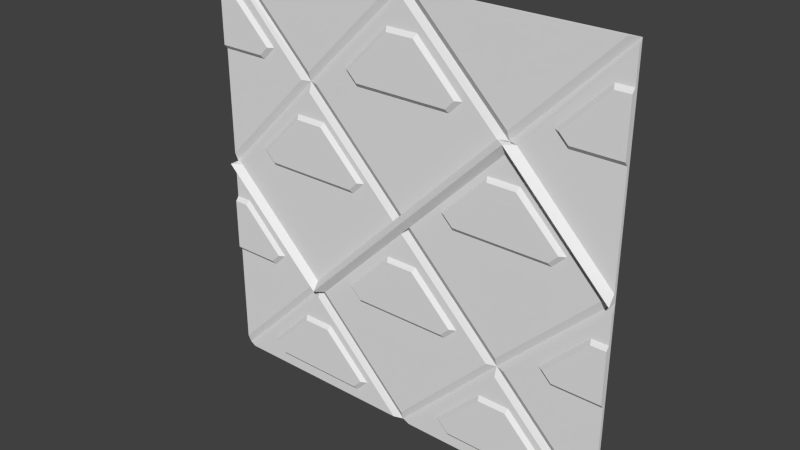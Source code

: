 # Source: sec1_2b.blend  (saved by Blender 2.76.0; exported with 4.5.12 LTS)
import bpy
from mathutils import Matrix  # noqa: F401  (used for matrix-valued properties, if any)

bpy.ops.wm.read_factory_settings(use_empty=True)
scene = bpy.context.scene
scene.name = 'Scene'

# ---- collections
col_collection_1 = bpy.data.collections.new('Collection 1'); scene.collection.children.link(col_collection_1)

# ---- materials (node trees are filled in below, after node groups)
mat_sec1_2 = bpy.data.materials.new('sec1_2')
mat_sec1_2.alpha_threshold = 0.0
mat_sec1_2.use_transparent_shadow = False
mat_sec1_2.roughness = 0.5

# ---- material node trees

# ---- world
world_world = bpy.data.worlds.new('World'); scene.world = world_world
world_world.color = (0.05088, 0.05088, 0.05088)
world_world.use_sun_shadow = False
world_world.sun_shadow_jitter_overblur = 0.0
world_world.cycles.sampling_method = 'MANUAL'
world_world.cycles.sample_map_resolution = 256

# ---- meshes
me_sec1_2b_meshdata_002 = bpy.data.meshes.new('sec1_2b_meshdata.002')
me_sec1_2b_meshdata_002.from_pydata([(-1.223, 1.26, -1.863e-09), (1.223, 1.26, -1.863e-09), (0.0, 1.26, -0.05657), (-0.5787, 1.26, -0.6353), (0.6453, 1.26, 0.5887), (0.05657, 1.26, -2.384e-09), (-0.6348, 1.26, -0.5782), (0.5883, 1.26, 0.6448), (-0.05657, 1.26, -2.384e-09), (1.28, 1.22, -1.863e-09), (0.0, 1.26, 0.05657), (-1.28, 1.22, -1.863e-09), (0.7018, 1.26, 0.6453), (0.0, 1.22, 0.0), (1.28, 1.26, 0.05657), (0.645, 1.22, 0.645), (-0.6914, 1.26, -0.6348), (-1.28, 1.26, -0.05657), (-0.635, 1.22, -0.635), (0.02828, 1.26, -0.02828), (-0.02828, 1.26, 0.02828), (1.223, 1.26, -1.863e-09), (1.28, 1.28, -1.863e-09), (1.28, 1.26, 0.05657), (-1.28, 1.28, -1.863e-09), (-0.9793, 1.26, 0.702), (-0.8991, 1.26, 0.7823), (-1.182, 1.26, 1.065), (-0.9896, 1.24, 0.727), (-0.9344, 1.24, 0.7823), (-1.192, 1.24, 1.04), (-1.28, 1.24, 1.04), (-1.28, 1.26, 1.065), (-1.28, 1.24, 0.727), (-1.28, 1.26, 0.702), (-0.9793, 1.26, -0.5897), (-0.8991, 1.26, -0.5094), (-1.182, 1.26, -0.2269), (-0.9896, 1.24, -0.5647), (-0.9344, 1.24, -0.5094), (-1.192, 1.24, -0.2519), (-1.28, 1.24, -0.2519), (-1.28, 1.26, -0.2269), (-1.28, 1.26, -0.5897), (-1.28, 1.24, -0.5647), (-1.28, 1.28, -1.28), (1.28, 1.28, -1.28), (-1.28, 1.28, 1.28), (1.28, 1.28, 1.28), (-1.223, 1.26, -1.863e-09), (1.223, 1.26, -1.863e-09), (0.0, 1.26, -1.223), (0.0, 1.26, 1.224), (0.0, 1.26, -0.05657), (-0.5787, 1.26, -0.6353), (-0.6453, 1.26, 0.5887), (0.6453, 1.26, 0.5887), (0.5787, 1.26, -0.6353), (0.6348, 1.26, -0.5782), (0.05657, 1.26, -2.384e-09), (-0.6348, 1.26, -0.5782), (0.0, 1.28, -1.28), (0.5883, 1.26, 0.6448), (-0.05657, 1.26, -2.384e-09), (0.6914, 1.26, -0.6348), (1.28, 1.28, -1.863e-09), (0.0, 1.26, 0.05657), (-0.6353, 1.26, -0.6918), (-0.5883, 1.26, 0.6448), (-1.28, 1.28, -1.863e-09), (0.7018, 1.26, 0.6453), (0.0, 1.28, 0.0), (-0.6448, 1.26, 0.7014), (0.0, 1.28, 1.28), (-1.223, 1.26, 1.28), (-0.05657, 1.26, 1.28), (-0.7018, 1.26, 0.6453), (-1.28, 1.26, 1.24), (-1.28, 1.26, 0.05657), (-0.645, 1.28, 0.645), (1.28, 1.26, 0.05657), (0.6448, 1.26, 0.7014), (1.28, 1.26, 1.24), (1.223, 1.26, 1.28), (0.05657, 1.26, 1.28), (0.645, 1.28, 0.645), (1.28, 1.26, -0.05657), (1.28, 1.26, -1.223), (0.6353, 1.26, -0.6918), (0.05657, 1.26, -1.28), (1.223, 1.26, -1.28), (0.635, 1.28, -0.635), (-1.223, 1.26, -1.28), (-0.05657, 1.26, -1.28), (-0.6914, 1.26, -0.6348), (-1.28, 1.26, -0.05657), (-1.28, 1.26, -1.223), (-0.635, 1.28, -0.635), (0.02828, 1.28, -0.02828), (-0.02828, 1.28, 0.02828), (1.28, 1.28, -0.6348), (1.28, 1.26, -0.6348), (1.28, 1.26, 0.6453), (1.28, 1.28, 0.6453), (-1.28, 1.26, 0.6453), (-1.28, 1.28, 0.6453), (-1.28, 1.28, -0.6348), (-1.28, 1.26, -0.6348), (0.9361, 1.26, 0.0771), (1.016, 1.26, 0.1574), (0.7338, 1.26, 0.4398), (0.5413, 1.26, 0.4398), (0.3399, 1.26, 0.0771), (0.2608, 1.26, 0.1562), (0.9257, 1.24, 0.1021), (0.9809, 1.24, 0.1574), (0.7235, 1.24, 0.4148), (0.5517, 1.24, 0.4148), (0.3503, 1.24, 0.1021), (0.296, 1.24, 0.1563), (0.9361, 1.26, -1.215), (1.016, 1.26, -1.134), (0.7338, 1.26, -0.8518), (0.5413, 1.26, -0.8518), (0.3399, 1.26, -1.215), (0.2608, 1.26, -1.135), (0.9257, 1.24, -1.19), (0.9809, 1.24, -1.134), (0.7235, 1.24, -0.8768), (0.5517, 1.24, -0.8768), (0.3503, 1.24, -1.19), (0.296, 1.24, -1.135), (-0.3401, 1.26, 0.0771), (-0.2599, 1.26, 0.1574), (-0.5424, 1.26, 0.4398), (-0.7349, 1.26, 0.4398), (-0.9363, 1.26, 0.0771), (-1.015, 1.26, 0.1562), (-0.3504, 1.24, 0.1021), (-0.2953, 1.24, 0.1574), (-0.5527, 1.24, 0.4148), (-0.7244, 1.24, 0.4148), (-0.9259, 1.24, 0.1021), (-0.9801, 1.24, 0.1563), (-0.3401, 1.26, -1.215), (-0.2599, 1.26, -1.134), (-0.5424, 1.26, -0.8518), (-0.7349, 1.26, -0.8518), (-0.9363, 1.26, -1.215), (-1.015, 1.26, -1.135), (-0.3504, 1.24, -1.19), (-0.2953, 1.24, -1.134), (-0.5527, 1.24, -0.8768), (-0.7244, 1.24, -0.8768), (-0.9259, 1.24, -1.19), (-0.9801, 1.24, -1.135), (0.2998, 1.26, 0.702), (0.38, 1.26, 0.7823), (0.09754, 1.26, 1.065), (-0.09496, 1.26, 1.065), (-0.2964, 1.26, 0.702), (-0.3755, 1.26, 0.7811), (0.2895, 1.24, 0.727), (0.3446, 1.24, 0.7823), (0.08719, 1.24, 1.04), (-0.08452, 1.24, 1.04), (-0.286, 1.24, 0.727), (-0.3402, 1.24, 0.7812), (0.2998, 1.26, -0.5897), (0.38, 1.26, -0.5094), (0.09754, 1.26, -0.2269), (-0.09496, 1.26, -0.2269), (-0.2964, 1.26, -0.5897), (-0.3755, 1.26, -0.5106), (0.2895, 1.24, -0.5647), (0.3446, 1.24, -0.5094), (0.08719, 1.24, -0.2519), (-0.08452, 1.24, -0.2519), (-0.286, 1.24, -0.5647), (-0.3402, 1.24, -0.5105), (1.181, 1.26, 1.065), (0.9795, 1.26, 0.702), (0.9003, 1.26, 0.7811), (1.191, 1.24, 1.04), (0.9898, 1.24, 0.727), (0.9356, 1.24, 0.7812), (1.181, 1.26, -0.2269), (0.9795, 1.26, -0.5897), (0.9003, 1.26, -0.5106), (1.191, 1.24, -0.2519), (0.9898, 1.24, -0.5647), (0.9356, 1.24, -0.5105), (1.28, 1.24, -0.2519), (1.28, 1.26, -0.2269), (1.28, 1.24, 1.04), (1.28, 1.26, 1.065), (1.28, 1.26, -0.5897), (1.28, 1.24, 0.727), (1.28, 1.26, 0.702), (1.28, 1.24, -0.5647)], [], [(2, 19, 13), (3, 2, 13, 18), (5, 4, 15, 13), (4, 1, 9, 15), (8, 6, 18, 13), (6, 0, 11, 18), (7, 10, 13, 15), (10, 20, 13), (14, 12, 15, 9), (17, 16, 18, 11), (19, 5, 13), (20, 8, 13), (22, 9, 21), (9, 22, 23), (11, 24, 17), (11, 0, 24), (7, 15, 12), (3, 18, 16), (29, 28, 25, 26), (30, 29, 26, 27), (31, 30, 27, 32), (28, 33, 34, 25), (31, 33, 28, 29, 30), (39, 38, 35, 36), (40, 39, 36, 37), (41, 40, 37, 42), (38, 44, 43, 35), (41, 44, 38, 39, 40), (76, 104, 78), (60, 63, 49), (89, 90, 88), (81, 83, 84), (92, 93, 67), (82, 70, 102), (96, 94, 107), (59, 58, 50), (72, 75, 74), (66, 62, 68), (86, 64, 101), (53, 54, 57), (53, 98, 71), (54, 53, 71, 97), (51, 54, 97, 61), (57, 51, 61, 91), (59, 56, 85, 71), (58, 59, 98, 91), (56, 50, 65, 85), (50, 58, 91, 65), (63, 60, 97, 71), (60, 49, 69, 97), (55, 63, 99, 79), (49, 55, 79, 69), (62, 66, 71, 85), (66, 99, 71), (68, 52, 73, 79), (52, 62, 85, 73), (74, 75, 73, 47), (72, 74, 47, 79), (75, 72, 79, 73), (78, 104, 105, 69), (77, 76, 79, 47), (76, 78, 69, 79), (82, 102, 103, 48), (70, 82, 48, 85), (80, 70, 85, 65), (84, 83, 48, 73), (83, 81, 85, 48), (81, 84, 73, 85), (86, 101, 100, 65), (87, 64, 91, 46), (64, 86, 65, 91), (90, 89, 61, 46), (88, 90, 46, 91), (89, 88, 91, 61), (93, 92, 45, 61), (92, 67, 97, 45), (67, 93, 61, 97), (96, 107, 106, 45), (94, 96, 45, 97), (95, 94, 97, 69), (98, 53, 57, 91), (98, 59, 71), (99, 66, 68, 79), (99, 63, 71), (49, 63, 55), (50, 56, 59), (68, 62, 52), (57, 54, 51), (101, 64, 87), (100, 101, 87, 46), (103, 102, 80, 65), (102, 70, 80), (104, 76, 77), (105, 104, 77, 47), (106, 107, 95, 69), (107, 94, 95), (118, 114, 115, 116, 117, 119), (115, 114, 108, 109), (116, 115, 109, 110), (117, 116, 110, 111), (118, 119, 113, 112), (119, 117, 111, 113), (114, 118, 112, 108), (130, 126, 127, 128, 129, 131), (127, 126, 120, 121), (128, 127, 121, 122), (129, 128, 122, 123), (130, 131, 125, 124), (131, 129, 123, 125), (126, 130, 124, 120), (142, 138, 139, 140, 141, 143), (139, 138, 132, 133), (140, 139, 133, 134), (141, 140, 134, 135), (142, 143, 137, 136), (143, 141, 135, 137), (138, 142, 136, 132), (154, 150, 151, 152, 153, 155), (151, 150, 144, 145), (152, 151, 145, 146), (153, 152, 146, 147), (154, 155, 149, 148), (155, 153, 147, 149), (150, 154, 148, 144), (166, 162, 163, 164, 165, 167), (163, 162, 156, 157), (164, 163, 157, 158), (165, 164, 158, 159), (166, 167, 161, 160), (167, 165, 159, 161), (162, 166, 160, 156), (178, 174, 175, 176, 177, 179), (175, 174, 168, 169), (176, 175, 169, 170), (177, 176, 170, 171), (178, 179, 173, 172), (179, 177, 171, 173), (174, 178, 172, 168), (184, 197, 194, 183, 185), (184, 185, 182, 181), (185, 183, 180, 182), (190, 199, 192, 189, 191), (190, 191, 188, 187), (191, 189, 186, 188), (189, 192, 193, 186), (183, 194, 195, 180), (198, 197, 184, 181), (196, 199, 190, 187), (193, 192, 199, 196), (195, 194, 197, 198), (42, 43, 44, 41), (32, 34, 33, 31)])
_uv = me_sec1_2b_meshdata_002.uv_layers.new(name='UVMap')
_uv.uv.foreach_set('vector', [0.5145, 0.5097, 0.5222, 0.5174, 0.5206, 0.519, 0.3577, 0.3528, 0.5145, 0.5097, 0.5206, 0.519, 0.3484, 0.3469, 0.5299, 0.525, 0.6895, 0.6846, 0.6954, 0.6939, 0.5206, 0.519, 0.7893, 0.7049, 0.9595, 0.5345, 0.9702, 0.5288, 0.7835, 0.7157, 0.5084, 0.5233, 0.3517, 0.3666, 0.3467, 0.3561, 0.5189, 0.5282, 0.2071, 0.3062, 0.04906, 0.4645, 0.03904, 0.47, 0.2124, 0.2963, 0.6832, 0.6981, 0.5238, 0.5387, 0.5189, 0.5282, 0.6937, 0.7031, 0.5238, 0.5387, 0.5161, 0.531, 0.5189, 0.5282, 0.9722, 0.5402, 0.802, 0.7106, 0.7913, 0.7163, 0.978, 0.5294, 0.04323, 0.4512, 0.2013, 0.2929, 0.2114, 0.2876, 0.03813, 0.4613, 0.5222, 0.5174, 0.5299, 0.525, 0.5206, 0.519, 0.5161, 0.531, 0.5084, 0.5233, 0.5189, 0.5282, 0.7417, 0.7375, 0.7311, 0.7273, 0.7417, 0.7375, 0.7279, 0.7372, 0.7305, 0.7396, 0.7329, 0.7398, 0.003175, 0.5072, 0.002705, 0.5015, 0.003238, 0.507, 0.04908, 0.4686, 0.04915, 0.4686, 0.04885, 0.4658, 0.7433, 0.7617, 0.7491, 0.7627, 0.7497, 0.7624, 0.2692, 0.2651, 0.2611, 0.2615, 0.2606, 0.2618, 0.8142, 0.5298, 0.8012, 0.5298, 0.7995, 0.5257, 0.8183, 0.5257, 0.7218, 0.6589, 0.7808, 0.6589, 0.7849, 0.6629, 0.7201, 0.6629, 0.7505, 0.6499, 0.769, 0.6499, 0.7713, 0.6553, 0.7505, 0.6553, 0.7847, 0.5378, 0.7397, 0.5378, 0.7397, 0.5339, 0.7863, 0.5339, 0.7486, 0.6376, 0.7486, 0.5492, 0.83, 0.5492, 0.8456, 0.5648, 0.7729, 0.6376, 0.8142, 0.5298, 0.8012, 0.5298, 0.7995, 0.5257, 0.8183, 0.5257, 0.7218, 0.6589, 0.7808, 0.6589, 0.7849, 0.6629, 0.7201, 0.6629, 0.7505, 0.6499, 0.769, 0.6499, 0.7713, 0.6553, 0.7505, 0.6553, 0.7847, 0.5378, 0.7397, 0.5378, 0.7397, 0.5339, 0.7863, 0.5339, 0.7486, 0.6376, 0.7486, 0.5492, 0.83, 0.5492, 0.8456, 0.5648, 0.7729, 0.6376, 0.2165, 0.7521, 0.004686, 0.7521, 0.004686, 0.5365, 0.5075, 0.08646, 0.6714, 0.2503, 0.3408, 0.2503, 0.5154, 0.1803, 0.6155, 0.1803, 0.5651, 0.2308, 0.5096, 0.6444, 0.6463, 0.7811, 0.3705, 0.7811, 0.3984, 0.1803, 0.4985, 0.1803, 0.4488, 0.2308, 0.5655, 0.3489, 0.5159, 0.2979, 0.5655, 0.2979, 0.004771, 0.03649, 0.2204, 0.2519, 0.004771, 0.2519, 0.3312, 0.2543, 0.4998, 0.08573, 0.6715, 0.2543, 0.4997, 0.6591, 0.64, 0.797, 0.3618, 0.797, 0.5, 0.5363, 0.7155, 0.7518, 0.2845, 0.7518, 0.5655, 0.3483, 0.515, 0.2987, 0.5655, 0.2987, 0.5658, 0.3493, 0.5162, 0.2996, 0.6155, 0.2996, 0.5022, 0.4848, 0.5022, 0.4849, 0.5022, 0.4849, 0.501, 0.4837, 0.5022, 0.4848, 0.5022, 0.4849, 0.5009, 0.4837, 0.5033, 0.508, 0.4999, 0.5115, 0.4996, 0.5115, 0.5033, 0.5077, 0.5067, 0.5115, 0.5033, 0.508, 0.5033, 0.5077, 0.507, 0.5115, 0.5023, 0.4849, 0.5034, 0.4861, 0.5034, 0.4862, 0.5022, 0.4849, 0.507, 0.5118, 0.5036, 0.5153, 0.5035, 0.5151, 0.507, 0.5115, 0.5034, 0.4861, 0.5045, 0.4849, 0.5046, 0.4849, 0.5034, 0.4862, 0.5105, 0.5153, 0.507, 0.5118, 0.507, 0.5115, 0.5108, 0.5153, 0.503, 0.5153, 0.4996, 0.5118, 0.4996, 0.5115, 0.5033, 0.5153, 0.4996, 0.5118, 0.4961, 0.5153, 0.4958, 0.5153, 0.4996, 0.5115, 0.5009, 0.4861, 0.502, 0.4849, 0.5021, 0.485, 0.5009, 0.4862, 0.4998, 0.4849, 0.5009, 0.4861, 0.5009, 0.4862, 0.4997, 0.4849, 0.5068, 0.5191, 0.5033, 0.5156, 0.5033, 0.5153, 0.5071, 0.5191, 0.5033, 0.5156, 0.5031, 0.5154, 0.5033, 0.5153, 0.501, 0.4862, 0.5022, 0.4873, 0.5022, 0.4874, 0.5009, 0.4862, 0.5022, 0.4873, 0.5033, 0.4862, 0.5034, 0.4862, 0.5022, 0.4874, 0.0221, 0.9992, 0.4779, 0.9992, 0.5, 0.9992, 0.0, 0.9992, 0.4995, 0.5194, 0.4961, 0.5228, 0.4958, 0.5228, 0.4995, 0.5191, 0.503, 0.5228, 0.4995, 0.5194, 0.4995, 0.5191, 0.5033, 0.5228, 0.0031, 0.5221, 0.0031, 0.7521, 0.0031, 0.7521, 0.0031, 0.5, 0.4997, 0.4873, 0.5008, 0.4862, 0.5009, 0.4862, 0.4997, 0.4874, 0.4992, 0.5191, 0.4958, 0.5156, 0.4958, 0.5153, 0.4995, 0.5191, 0.9969, 0.9844, 0.9969, 0.7521, 0.9969, 0.7521, 0.9969, 1.0, 0.5035, 0.4862, 0.5046, 0.4873, 0.5046, 0.4874, 0.5034, 0.4862, 0.5108, 0.5156, 0.5074, 0.5191, 0.5071, 0.5191, 0.5108, 0.5153, 0.5221, 0.9992, 0.9779, 0.9992, 1.0, 0.9992, 0.5, 0.9992, 0.5105, 0.5228, 0.5071, 0.5194, 0.5071, 0.5191, 0.5108, 0.5228, 0.5071, 0.5194, 0.5036, 0.5228, 0.5033, 0.5228, 0.5071, 0.5191, 0.9969, 0.4779, 0.9969, 0.252, 0.9969, 0.252, 0.9969, 0.5, 0.5108, 0.508, 0.5074, 0.5115, 0.507, 0.5115, 0.5108, 0.5077, 0.5035, 0.4837, 0.5046, 0.4848, 0.5046, 0.4849, 0.5034, 0.4837, 0.9779, 0.00123, 0.5221, 0.00123, 0.5, 0.00123, 1.0, 0.00123, 0.5034, 0.4836, 0.5045, 0.4825, 0.5046, 0.4825, 0.5034, 0.4837, 0.5023, 0.4825, 0.5034, 0.4836, 0.5034, 0.4837, 0.5022, 0.4825, 0.4779, 0.00123, 0.0221, 0.00123, 0.0, 0.00123, 0.5, 0.00123, 0.4998, 0.4825, 0.5009, 0.4836, 0.5009, 0.4837, 0.4997, 0.4825, 0.5009, 0.4836, 0.502, 0.4825, 0.5022, 0.4825, 0.5009, 0.4837, 0.0031, 0.02227, 0.0031, 0.252, 0.0031, 0.252, 0.0031, 0.0, 0.4992, 0.5115, 0.4958, 0.508, 0.4958, 0.5077, 0.4996, 0.5115, 0.4997, 0.4848, 0.5008, 0.4837, 0.5009, 0.4837, 0.4997, 0.4849, 0.5022, 0.4849, 0.5022, 0.4848, 0.5033, 0.4837, 0.5034, 0.4837, 0.5035, 0.5151, 0.5036, 0.5153, 0.5033, 0.5153, 0.5031, 0.5154, 0.5033, 0.5156, 0.4998, 0.5191, 0.4995, 0.5191, 0.5021, 0.485, 0.502, 0.4849, 0.5022, 0.4849, 0.3984, 0.2963, 0.4985, 0.2963, 0.448, 0.3468, 0.6155, 0.2963, 0.5659, 0.3468, 0.5154, 0.2963, 0.3978, 0.2982, 0.4988, 0.2982, 0.4483, 0.3479, 0.712, 0.2518, 0.288, 0.2518, 0.5, 0.03651, 0.9952, 0.2519, 0.7796, 0.2519, 0.9952, 0.03649, 0.9969, 0.252, 0.9969, 0.252, 0.9969, 0.02227, 0.9969, 0.0, 0.9969, 0.7521, 0.9969, 0.7521, 0.9969, 0.5221, 0.9969, 0.5, 0.9953, 0.7521, 0.7835, 0.7521, 0.9953, 0.5365, 0.4485, 0.298, 0.4981, 0.298, 0.4485, 0.349, 0.0031, 0.7521, 0.0031, 0.7521, 0.0031, 0.9844, 0.0031, 1.0, 0.0031, 0.252, 0.0031, 0.252, 0.0031, 0.4779, 0.0031, 0.5, 0.5655, 0.2987, 0.616, 0.2987, 0.5655, 0.3483, 0.6674, 0.5492, 0.83, 0.5492, 0.8456, 0.5648, 0.7729, 0.6376, 0.7243, 0.6376, 0.6521, 0.5645, 0.8142, 0.5298, 0.8012, 0.5298, 0.7995, 0.5257, 0.8183, 0.5257, 0.7218, 0.6589, 0.7808, 0.6589, 0.7849, 0.6629, 0.7201, 0.6629, 0.732, 0.6499, 0.769, 0.6499, 0.7713, 0.6553, 0.7297, 0.6553, 0.675, 0.5297, 0.6614, 0.5297, 0.657, 0.5253, 0.6768, 0.5253, 0.7225, 0.6589, 0.7814, 0.6592, 0.7831, 0.6633, 0.7184, 0.6629, 0.7847, 0.5378, 0.6948, 0.5378, 0.6931, 0.5339, 0.7863, 0.5339, 0.6674, 0.5492, 0.83, 0.5492, 0.8456, 0.5648, 0.7729, 0.6376, 0.7243, 0.6376, 0.6521, 0.5645, 0.8142, 0.5298, 0.8012, 0.5298, 0.7995, 0.5257, 0.8183, 0.5257, 0.7218, 0.6589, 0.7808, 0.6589, 0.7849, 0.6629, 0.7201, 0.6629, 0.732, 0.6499, 0.769, 0.6499, 0.7713, 0.6553, 0.7297, 0.6553, 0.675, 0.5297, 0.6614, 0.5297, 0.657, 0.5253, 0.6768, 0.5253, 0.7225, 0.6589, 0.7814, 0.6592, 0.7831, 0.6633, 0.7184, 0.6629, 0.7847, 0.5378, 0.6948, 0.5378, 0.6931, 0.5339, 0.7863, 0.5339, 0.6674, 0.5492, 0.83, 0.5492, 0.8456, 0.5648, 0.7729, 0.6376, 0.7243, 0.6376, 0.6521, 0.5645, 0.8142, 0.5298, 0.8012, 0.5298, 0.7995, 0.5257, 0.8183, 0.5257, 0.7218, 0.6589, 0.7808, 0.6589, 0.7849, 0.6629, 0.7201, 0.6629, 0.732, 0.6499, 0.769, 0.6499, 0.7713, 0.6553, 0.7297, 0.6553, 0.675, 0.5297, 0.6614, 0.5297, 0.657, 0.5253, 0.6768, 0.5253, 0.7225, 0.6589, 0.7814, 0.6592, 0.7831, 0.6633, 0.7184, 0.6629, 0.7847, 0.5378, 0.6948, 0.5378, 0.6931, 0.5339, 0.7863, 0.5339, 0.6674, 0.5492, 0.83, 0.5492, 0.8456, 0.5648, 0.7729, 0.6376, 0.7243, 0.6376, 0.6521, 0.5645, 0.8142, 0.5298, 0.8012, 0.5298, 0.7995, 0.5257, 0.8183, 0.5257, 0.7218, 0.6589, 0.7808, 0.6589, 0.7849, 0.6629, 0.7201, 0.6629, 0.732, 0.6499, 0.769, 0.6499, 0.7713, 0.6553, 0.7297, 0.6553, 0.675, 0.5297, 0.6614, 0.5297, 0.657, 0.5253, 0.6768, 0.5253, 0.7225, 0.6589, 0.7814, 0.6592, 0.7831, 0.6633, 0.7184, 0.6629, 0.7847, 0.5378, 0.6948, 0.5378, 0.6931, 0.5339, 0.7863, 0.5339, 0.6674, 0.5492, 0.83, 0.5492, 0.8456, 0.5648, 0.7729, 0.6376, 0.7243, 0.6376, 0.6521, 0.5645, 0.8142, 0.5298, 0.8012, 0.5298, 0.7995, 0.5257, 0.8183, 0.5257, 0.7218, 0.6589, 0.7808, 0.6589, 0.7849, 0.6629, 0.7201, 0.6629, 0.732, 0.6499, 0.769, 0.6499, 0.7713, 0.6553, 0.7297, 0.6553, 0.675, 0.5297, 0.6614, 0.5297, 0.657, 0.5253, 0.6768, 0.5253, 0.7225, 0.6589, 0.7814, 0.6592, 0.7831, 0.6633, 0.7184, 0.6629, 0.7847, 0.5378, 0.6948, 0.5378, 0.6931, 0.5339, 0.7863, 0.5339, 0.6674, 0.5492, 0.83, 0.5492, 0.8456, 0.5648, 0.7729, 0.6376, 0.7243, 0.6376, 0.6521, 0.5645, 0.8142, 0.5298, 0.8012, 0.5298, 0.7995, 0.5257, 0.8183, 0.5257, 0.7218, 0.6589, 0.7808, 0.6589, 0.7849, 0.6629, 0.7201, 0.6629, 0.732, 0.6499, 0.769, 0.6499, 0.7713, 0.6553, 0.7297, 0.6553, 0.675, 0.5297, 0.6614, 0.5297, 0.657, 0.5253, 0.6768, 0.5253, 0.7225, 0.6589, 0.7814, 0.6592, 0.7831, 0.6633, 0.7184, 0.6629, 0.7847, 0.5378, 0.6948, 0.5378, 0.6931, 0.5339, 0.7863, 0.5339, 0.6674, 0.5492, 0.7486, 0.5492, 0.7486, 0.6376, 0.7243, 0.6376, 0.6521, 0.5645, 0.675, 0.5297, 0.6614, 0.5297, 0.657, 0.5253, 0.6768, 0.5253, 0.7225, 0.6589, 0.7814, 0.6592, 0.7831, 0.6633, 0.7184, 0.6629, 0.6674, 0.5492, 0.7486, 0.5492, 0.7486, 0.6376, 0.7243, 0.6376, 0.6521, 0.5645, 0.675, 0.5297, 0.6614, 0.5297, 0.657, 0.5253, 0.6768, 0.5253, 0.7225, 0.6589, 0.7814, 0.6592, 0.7831, 0.6633, 0.7184, 0.6629, 0.732, 0.6499, 0.7505, 0.6499, 0.7505, 0.6553, 0.7297, 0.6553, 0.732, 0.6499, 0.7505, 0.6499, 0.7505, 0.6553, 0.7297, 0.6553, 0.7397, 0.5339, 0.7397, 0.5378, 0.6948, 0.5378, 0.6931, 0.5339, 0.7397, 0.5339, 0.7397, 0.5378, 0.6948, 0.5378, 0.6931, 0.5339, 0.7487, 0.636, 0.7474, 0.6236, 0.7411, 0.5538, 0.7411, 0.5511, 0.7487, 0.636, 0.7474, 0.6236, 0.7411, 0.5538, 0.7411, 0.5511, 0.7487, 0.636, 0.7411, 0.5511, 0.7411, 0.5538, 0.7474, 0.6236, 0.7493, 0.6424, 0.7406, 0.5453, 0.7406, 0.5485, 0.7478, 0.6283])
_ca = me_sec1_2b_meshdata_002.color_attributes.new('Col', 'BYTE_COLOR', 'CORNER')
_ca.data.foreach_set('color', [0.6795, 0.0, 0.0, 1.0, 0.6795, 0.0, 0.0, 1.0, 0.6795, 0.0, 0.0, 1.0, 0.6795, 0.0, 0.0, 1.0, 0.6795, 0.0, 0.0, 1.0, 0.6795, 0.0, 0.0, 1.0, 0.6795, 0.0, 0.0, 1.0, 0.6795, 0.0, 0.0, 1.0, 0.6795, 0.0, 0.0, 1.0, 0.6795, 0.0, 0.0, 1.0, 0.6795, 0.0, 0.0, 1.0, 0.6795, 0.0, 0.0, 1.0, 0.6795, 0.0, 0.0, 1.0, 0.6795, 0.0, 0.0, 1.0, 0.6795, 0.0, 0.0, 1.0, 0.6795, 0.0, 0.0, 1.0, 0.6795, 0.0, 0.0, 1.0, 0.6795, 0.0, 0.0, 1.0, 0.6795, 0.0, 0.0, 1.0, 0.6795, 0.0, 0.0, 1.0, 0.6795, 0.0, 0.0, 1.0, 0.6795, 0.0, 0.0, 1.0, 0.6795, 0.0, 0.0, 1.0, 0.6795, 0.0, 0.0, 1.0, 0.6795, 0.0, 0.0, 1.0, 0.6795, 0.0, 0.0, 1.0, 0.6795, 0.0, 0.0, 1.0, 0.6795, 0.0, 0.0, 1.0, 0.6795, 0.0, 0.0, 1.0, 0.6795, 0.0, 0.0, 1.0, 0.6795, 0.0, 0.0, 1.0, 0.6795, 0.0, 0.0, 1.0, 0.6795, 0.0, 0.0, 1.0, 0.6795, 0.0, 0.0, 1.0, 0.6795, 0.0, 0.0, 1.0, 0.6795, 0.0, 0.0, 1.0, 0.6795, 0.0, 0.0, 1.0, 0.6795, 0.0, 0.0, 1.0, 0.6795, 0.0, 0.0, 1.0, 0.6795, 0.0, 0.0, 1.0, 0.6795, 0.0, 0.0, 1.0, 0.6795, 0.0, 0.0, 1.0, 0.6795, 0.0, 0.0, 1.0, 0.6795, 0.0, 0.0, 1.0, 0.6795, 0.0, 0.0, 1.0, 0.6795, 0.0, 0.0, 1.0, 0.6795, 0.0, 0.0, 1.0, 0.6795, 0.0, 0.0, 1.0, 0.6795, 0.0, 0.0, 1.0, 0.6795, 0.0, 0.0, 1.0, 0.6795, 0.0, 0.0, 1.0, 0.6795, 0.0, 0.0, 1.0, 0.6795, 0.0, 0.0, 1.0, 0.6795, 0.0, 0.0, 1.0, 0.6795, 0.0, 0.0, 1.0, 0.6795, 0.0, 0.0, 1.0, 0.6795, 0.0, 0.0, 1.0, 0.6795, 0.0, 0.0, 1.0, 0.6795, 0.0, 0.0, 1.0, 0.6795, 0.0, 0.0, 1.0, 0.6795, 0.0, 0.0, 1.0, 0.6795, 0.0, 0.0, 1.0, 0.6724, 0.0, 0.0, 1.0, 0.6724, 0.0, 0.0, 1.0, 0.6724, 0.0, 0.0, 1.0, 0.6724, 0.0, 0.0, 1.0, 0.6724, 0.0, 0.0, 1.0, 0.6724, 0.0, 0.0, 1.0, 0.6724, 0.0, 0.0, 1.0, 0.6724, 0.0, 0.0, 1.0, 0.6724, 0.0, 0.0, 1.0, 0.6724, 0.0, 0.0, 1.0, 0.6724, 0.0, 0.0, 1.0, 0.6724, 0.0, 0.0, 1.0, 0.6724, 0.0, 0.0, 1.0, 0.6724, 0.0, 0.0, 1.0, 0.6724, 0.0, 0.0, 1.0, 0.6724, 0.0, 0.0, 1.0, 0.6724, 0.0, 0.0, 1.0, 0.6724, 0.0, 0.0, 1.0, 0.6724, 0.0, 0.0, 1.0, 0.6724, 0.0, 0.0, 1.0, 0.6724, 0.0, 0.0, 1.0, 0.6724, 0.0, 0.0, 1.0, 0.6724, 0.0, 0.0, 1.0, 0.6724, 0.0, 0.0, 1.0, 0.6724, 0.0, 0.0, 1.0, 0.6724, 0.0, 0.0, 1.0, 0.6724, 0.0, 0.0, 1.0, 0.6724, 0.0, 0.0, 1.0, 0.6724, 0.0, 0.0, 1.0, 0.6724, 0.0, 0.0, 1.0, 0.6724, 0.0, 0.0, 1.0, 0.6724, 0.0, 0.0, 1.0, 0.6724, 0.0, 0.0, 1.0, 0.6724, 0.0, 0.0, 1.0, 0.6724, 0.0, 0.0, 1.0, 0.6724, 0.0, 0.0, 1.0, 0.6724, 0.0, 0.0, 1.0, 0.6724, 0.0, 0.0, 1.0, 0.6724, 0.0, 0.0, 1.0, 0.6724, 0.0, 0.0, 1.0, 0.6724, 0.0, 0.0, 1.0, 0.6724, 0.0, 0.0, 1.0, 0.6724, 0.0, 0.0, 1.0, 0.6724, 0.0, 0.0, 1.0, 0.6724, 0.0, 0.0, 1.0, 0.6724, 0.0, 0.0, 1.0, 0.6724, 0.0, 0.0, 1.0, 0.6724, 0.0, 0.0, 1.0, 0.6724, 0.0, 0.0, 1.0, 0.6724, 0.0, 0.0, 1.0, 0.6724, 0.0, 0.0, 1.0, 0.6724, 0.0, 0.0, 1.0, 0.6724, 0.0, 0.0, 1.0, 0.6724, 0.0, 0.0, 1.0, 0.6724, 0.0, 0.0, 1.0, 0.6724, 0.0, 0.0, 1.0, 0.6724, 0.0, 0.0, 1.0, 0.6724, 0.0, 0.0, 1.0, 0.6724, 0.0, 0.0, 1.0, 0.6724, 0.0, 0.0, 1.0, 0.6724, 0.0, 0.0, 1.0, 0.6724, 0.0, 0.0, 1.0, 0.6724, 0.0, 0.0, 1.0, 0.6724, 0.0, 0.0, 1.0, 0.6724, 0.0, 0.0, 1.0, 0.6724, 0.0, 0.0, 1.0, 0.6724, 0.0, 0.0, 1.0, 0.6724, 0.0, 0.0, 1.0, 0.6724, 0.0, 0.0, 1.0, 0.6724, 0.0, 0.0, 1.0, 0.6724, 0.0, 0.0, 1.0, 0.6724, 0.0, 0.0, 1.0, 0.6724, 0.0, 0.0, 1.0, 0.6724, 0.0, 0.0, 1.0, 0.6724, 0.0, 0.0, 1.0, 0.6724, 0.0, 0.0, 1.0, 0.6724, 0.0, 0.0, 1.0, 0.6724, 0.0, 0.0, 1.0, 0.6724, 0.0, 0.0, 1.0, 0.6724, 0.0, 0.0, 1.0, 0.6724, 0.0, 0.0, 1.0, 0.6724, 0.0, 0.0, 1.0, 0.6724, 0.0, 0.0, 1.0, 0.6724, 0.0, 0.0, 1.0, 0.6724, 0.0, 0.0, 1.0, 0.6724, 0.0, 0.0, 1.0, 0.6724, 0.0, 0.0, 1.0, 0.6724, 0.0, 0.0, 1.0, 0.6724, 0.0, 0.0, 1.0, 0.6724, 0.0, 0.0, 1.0, 0.6724, 0.0, 0.0, 1.0, 0.6724, 0.0, 0.0, 1.0, 0.6724, 0.0, 0.0, 1.0, 0.6724, 0.0, 0.0, 1.0, 0.6724, 0.0, 0.0, 1.0, 0.6724, 0.0, 0.0, 1.0, 0.6724, 0.0, 0.0, 1.0, 0.6724, 0.0, 0.0, 1.0, 0.6724, 0.0, 0.0, 1.0, 0.6724, 0.0, 0.0, 1.0, 0.6724, 0.0, 0.0, 1.0, 0.6724, 0.0, 0.0, 1.0, 0.6724, 0.0, 0.0, 1.0, 0.6724, 0.0, 0.0, 1.0, 0.6724, 0.0, 0.0, 1.0, 0.6724, 0.0, 0.0, 1.0, 0.6724, 0.0, 0.0, 1.0, 0.6724, 0.0, 0.0, 1.0, 0.6724, 0.0, 0.0, 1.0, 0.6724, 0.0, 0.0, 1.0, 0.6724, 0.0, 0.0, 1.0, 0.6724, 0.0, 0.0, 1.0, 0.6724, 0.0, 0.0, 1.0, 0.6724, 0.0, 0.0, 1.0, 0.6724, 0.0, 0.0, 1.0, 0.6724, 0.0, 0.0, 1.0, 0.6724, 0.0, 0.0, 1.0, 0.6724, 0.0, 0.0, 1.0, 0.6724, 0.0, 0.0, 1.0, 0.6724, 0.0, 0.0, 1.0, 0.6724, 0.0, 0.0, 1.0, 0.6724, 0.0, 0.0, 1.0, 0.6724, 0.0, 0.0, 1.0, 0.6724, 0.0, 0.0, 1.0, 0.6724, 0.0, 0.0, 1.0, 0.6724, 0.0, 0.0, 1.0, 0.6724, 0.0, 0.0, 1.0, 0.6724, 0.0, 0.0, 1.0, 0.6724, 0.0, 0.0, 1.0, 0.6724, 0.0, 0.0, 1.0, 0.6724, 0.0, 0.0, 1.0, 0.6724, 0.0, 0.0, 1.0, 0.6724, 0.0, 0.0, 1.0, 0.6724, 0.0, 0.0, 1.0, 0.6724, 0.0, 0.0, 1.0, 0.6724, 0.0, 0.0, 1.0, 0.6724, 0.0, 0.0, 1.0, 0.6724, 0.0, 0.0, 1.0, 0.6724, 0.0, 0.0, 1.0, 0.6724, 0.0, 0.0, 1.0, 0.6724, 0.0, 0.0, 1.0, 0.6724, 0.0, 0.0, 1.0, 0.6724, 0.0, 0.0, 1.0, 0.6724, 0.0, 0.0, 1.0, 0.6724, 0.0, 0.0, 1.0, 0.6724, 0.0, 0.0, 1.0, 0.6724, 0.0, 0.0, 1.0, 0.6724, 0.0, 0.0, 1.0, 0.6724, 0.0, 0.0, 1.0, 0.6724, 0.0, 0.0, 1.0, 0.6724, 0.0, 0.0, 1.0, 0.6724, 0.0, 0.0, 1.0, 0.6724, 0.0, 0.0, 1.0, 0.6724, 0.0, 0.0, 1.0, 0.6724, 0.0, 0.0, 1.0, 0.6724, 0.0, 0.0, 1.0, 0.6724, 0.0, 0.0, 1.0, 0.6724, 0.0, 0.0, 1.0, 0.6724, 0.0, 0.0, 1.0, 0.6724, 0.0, 0.0, 1.0, 0.6724, 0.0, 0.0, 1.0, 0.6724, 0.0, 0.0, 1.0, 0.6724, 0.0, 0.0, 1.0, 0.6724, 0.0, 0.0, 1.0, 0.6724, 0.0, 0.0, 1.0, 0.6724, 0.0, 0.0, 1.0, 0.6724, 0.0, 0.0, 1.0, 0.6724, 0.0, 0.0, 1.0, 0.6724, 0.0, 0.0, 1.0, 0.6724, 0.0, 0.0, 1.0, 0.6724, 0.0, 0.0, 1.0, 0.6724, 0.0, 0.0, 1.0, 0.6724, 0.0, 0.0, 1.0, 0.6724, 0.0, 0.0, 1.0, 0.6724, 0.0, 0.0, 1.0, 0.6724, 0.0, 0.0, 1.0, 0.6724, 0.0, 0.0, 1.0, 0.6724, 0.0, 0.0, 1.0, 0.6724, 0.0, 0.0, 1.0, 0.6724, 0.0, 0.0, 1.0, 0.6724, 0.0, 0.0, 1.0, 0.6724, 0.0, 0.0, 1.0, 0.6724, 0.0, 0.0, 1.0, 0.6724, 0.0, 0.0, 1.0, 0.6724, 0.0, 0.0, 1.0, 0.6724, 0.0, 0.0, 1.0, 0.6724, 0.0, 0.0, 1.0, 0.6724, 0.0, 0.0, 1.0, 0.6724, 0.0, 0.0, 1.0, 0.6724, 0.0, 0.0, 1.0, 0.6724, 0.0, 0.0, 1.0, 0.6724, 0.0, 0.0, 1.0, 0.6724, 0.0, 0.0, 1.0, 0.6724, 0.0, 0.0, 1.0, 0.6724, 0.0, 0.0, 1.0, 0.6724, 0.0, 0.0, 1.0, 0.6724, 0.0, 0.0, 1.0, 0.6724, 0.0, 0.0, 1.0, 0.6724, 0.0, 0.0, 1.0, 0.6724, 0.0, 0.0, 1.0, 0.6724, 0.0, 0.0, 1.0, 0.6724, 0.0, 0.0, 1.0, 0.6724, 0.0, 0.0, 1.0, 0.6724, 0.0, 0.0, 1.0, 0.6724, 0.0, 0.0, 1.0, 0.6724, 0.0, 0.0, 1.0, 0.6724, 0.0, 0.0, 1.0, 0.6724, 0.0, 0.0, 1.0, 0.6724, 0.0, 0.0, 1.0, 0.6724, 0.0, 0.0, 1.0, 0.6724, 0.0, 0.0, 1.0, 0.6724, 0.0, 0.0, 1.0, 0.6724, 0.0, 0.0, 1.0, 0.6724, 0.0, 0.0, 1.0, 0.6724, 0.0, 0.0, 1.0, 0.6724, 0.0, 0.0, 1.0, 0.6724, 0.0, 0.0, 1.0, 0.6724, 0.0, 0.0, 1.0, 0.6724, 0.0, 0.0, 1.0, 0.6724, 0.0, 0.0, 1.0, 0.6724, 0.0, 0.0, 1.0, 0.6724, 0.0, 0.0, 1.0, 0.6724, 0.0, 0.0, 1.0, 0.6724, 0.0, 0.0, 1.0, 0.6724, 0.0, 0.0, 1.0, 0.6724, 0.0, 0.0, 1.0, 0.6724, 0.0, 0.0, 1.0, 0.6724, 0.0, 0.0, 1.0, 0.6724, 0.0, 0.0, 1.0, 0.6724, 0.0, 0.0, 1.0, 0.6724, 0.0, 0.0, 1.0, 0.6724, 0.0, 0.0, 1.0, 0.6724, 0.0, 0.0, 1.0, 0.6724, 0.0, 0.0, 1.0, 0.6724, 0.0, 0.0, 1.0, 0.6724, 0.0, 0.0, 1.0, 0.6724, 0.0, 0.0, 1.0, 0.6724, 0.0, 0.0, 1.0, 0.6724, 0.0, 0.0, 1.0, 0.6724, 0.0, 0.0, 1.0, 0.6724, 0.0, 0.0, 1.0, 0.6724, 0.0, 0.0, 1.0, 0.6724, 0.0, 0.0, 1.0, 0.6724, 0.0, 0.0, 1.0, 0.6724, 0.0, 0.0, 1.0, 0.6724, 0.0, 0.0, 1.0, 0.6724, 0.0, 0.0, 1.0, 0.6724, 0.0, 0.0, 1.0, 0.6724, 0.0, 0.0, 1.0, 0.6724, 0.0, 0.0, 1.0, 0.6724, 0.0, 0.0, 1.0, 0.6724, 0.0, 0.0, 1.0, 0.6724, 0.0, 0.0, 1.0, 0.6724, 0.0, 0.0, 1.0, 0.6724, 0.0, 0.0, 1.0, 0.6724, 0.0, 0.0, 1.0, 0.6724, 0.0, 0.0, 1.0, 0.6724, 0.0, 0.0, 1.0, 0.6724, 0.0, 0.0, 1.0, 0.6724, 0.0, 0.0, 1.0, 0.6724, 0.0, 0.0, 1.0, 0.6724, 0.0, 0.0, 1.0, 0.6724, 0.0, 0.0, 1.0, 0.6724, 0.0, 0.0, 1.0, 0.6724, 0.0, 0.0, 1.0, 0.6724, 0.0, 0.0, 1.0, 0.6724, 0.0, 0.0, 1.0, 0.6724, 0.0, 0.0, 1.0, 0.6724, 0.0, 0.0, 1.0, 0.6724, 0.0, 0.0, 1.0, 0.6724, 0.0, 0.0, 1.0, 0.6724, 0.0, 0.0, 1.0, 0.6724, 0.0, 0.0, 1.0, 0.6724, 0.0, 0.0, 1.0, 0.6724, 0.0, 0.0, 1.0, 0.6724, 0.0, 0.0, 1.0, 0.6724, 0.0, 0.0, 1.0, 0.6724, 0.0, 0.0, 1.0, 0.6724, 0.0, 0.0, 1.0, 0.6724, 0.0, 0.0, 1.0, 0.6724, 0.0, 0.0, 1.0, 0.6724, 0.0, 0.0, 1.0, 0.6724, 0.0, 0.0, 1.0, 0.6724, 0.0, 0.0, 1.0, 0.6724, 0.0, 0.0, 1.0, 0.6724, 0.0, 0.0, 1.0, 0.6724, 0.0, 0.0, 1.0, 0.6724, 0.0, 0.0, 1.0, 0.6724, 0.0, 0.0, 1.0, 0.6724, 0.0, 0.0, 1.0, 0.6724, 0.0, 0.0, 1.0, 0.6724, 0.0, 0.0, 1.0, 0.6724, 0.0, 0.0, 1.0, 0.6724, 0.0, 0.0, 1.0, 0.6724, 0.0, 0.0, 1.0, 0.6724, 0.0, 0.0, 1.0, 0.6724, 0.0, 0.0, 1.0, 0.6724, 0.0, 0.0, 1.0, 0.6724, 0.0, 0.0, 1.0, 0.6724, 0.0, 0.0, 1.0, 0.6724, 0.0, 0.0, 1.0, 0.6724, 0.0, 0.0, 1.0, 0.6724, 0.0, 0.0, 1.0, 0.6724, 0.0, 0.0, 1.0, 0.6724, 0.0, 0.0, 1.0, 0.6724, 0.0, 0.0, 1.0, 0.6724, 0.0, 0.0, 1.0, 0.6724, 0.0, 0.0, 1.0, 0.6724, 0.0, 0.0, 1.0, 0.6724, 0.0, 0.0, 1.0, 0.6724, 0.0, 0.0, 1.0, 0.6724, 0.0, 0.0, 1.0, 0.6724, 0.0, 0.0, 1.0, 0.6724, 0.0, 0.0, 1.0, 0.6724, 0.0, 0.0, 1.0, 0.6724, 0.0, 0.0, 1.0, 0.6724, 0.0, 0.0, 1.0, 0.6724, 0.0, 0.0, 1.0, 0.6724, 0.0, 0.0, 1.0, 0.6724, 0.0, 0.0, 1.0, 0.6724, 0.0, 0.0, 1.0, 0.6724, 0.0, 0.0, 1.0, 0.6724, 0.0, 0.0, 1.0, 0.6724, 0.0, 0.0, 1.0, 0.6724, 0.0, 0.0, 1.0, 0.6724, 0.0, 0.0, 1.0, 0.6724, 0.0, 0.0, 1.0, 0.6724, 0.0, 0.0, 1.0, 0.6724, 0.0, 0.0, 1.0, 0.6724, 0.0, 0.0, 1.0, 0.6724, 0.0, 0.0, 1.0, 0.6724, 0.0, 0.0, 1.0, 0.6724, 0.0, 0.0, 1.0, 0.6724, 0.0, 0.0, 1.0, 0.6724, 0.0, 0.0, 1.0, 0.6724, 0.0, 0.0, 1.0, 0.6724, 0.0, 0.0, 1.0, 0.6724, 0.0, 0.0, 1.0, 0.6724, 0.0, 0.0, 1.0, 0.6724, 0.0, 0.0, 1.0, 0.6724, 0.0, 0.0, 1.0, 0.6724, 0.0, 0.0, 1.0, 0.6724, 0.0, 0.0, 1.0, 0.6724, 0.0, 0.0, 1.0, 0.6724, 0.0, 0.0, 1.0, 0.6724, 0.0, 0.0, 1.0, 0.6724, 0.0, 0.0, 1.0, 0.6724, 0.0, 0.0, 1.0, 0.6724, 0.0, 0.0, 1.0, 0.6724, 0.0, 0.0, 1.0, 0.6724, 0.0, 0.0, 1.0, 0.6724, 0.0, 0.0, 1.0, 0.6724, 0.0, 0.0, 1.0, 0.6724, 0.0, 0.0, 1.0, 0.6724, 0.0, 0.0, 1.0, 0.6724, 0.0, 0.0, 1.0, 0.6724, 0.0, 0.0, 1.0, 0.6724, 0.0, 0.0, 1.0, 0.6724, 0.0, 0.0, 1.0, 0.6724, 0.0, 0.0, 1.0, 0.6724, 0.0, 0.0, 1.0, 0.6724, 0.0, 0.0, 1.0, 0.6724, 0.0, 0.0, 1.0, 0.6724, 0.0, 0.0, 1.0, 0.6724, 0.0, 0.0, 1.0, 0.6724, 0.0, 0.0, 1.0, 0.6724, 0.0, 0.0, 1.0, 0.6724, 0.0, 0.0, 1.0, 0.6724, 0.0, 0.0, 1.0, 0.6724, 0.0, 0.0, 1.0, 0.6724, 0.0, 0.0, 1.0, 0.6724, 0.0, 0.0, 1.0, 0.6724, 0.0, 0.0, 1.0, 0.6724, 0.0, 0.0, 1.0, 0.6724, 0.0, 0.0, 1.0, 0.6724, 0.0, 0.0, 1.0, 0.6724, 0.0, 0.0, 1.0, 0.6724, 0.0, 0.0, 1.0, 0.6724, 0.0, 0.0, 1.0, 0.6724, 0.0, 0.0, 1.0, 0.6724, 0.0, 0.0, 1.0, 0.6724, 0.0, 0.0, 1.0, 0.6724, 0.0, 0.0, 1.0, 0.6724, 0.0, 0.0, 1.0, 0.6724, 0.0, 0.0, 1.0, 0.6724, 0.0, 0.0, 1.0, 0.6724, 0.0, 0.0, 1.0, 0.6724, 0.0, 0.0, 1.0, 0.6724, 0.0, 0.0, 1.0, 0.6724, 0.0, 0.0, 1.0, 0.6724, 0.0, 0.0, 1.0, 0.6724, 0.0, 0.0, 1.0, 0.6724, 0.0, 0.0, 1.0, 0.6724, 0.0, 0.0, 1.0, 0.6724, 0.0, 0.0, 1.0, 0.6724, 0.0, 0.0, 1.0, 0.6724, 0.0, 0.0, 1.0, 0.6724, 0.0, 0.0, 1.0, 0.6724, 0.0, 0.0, 1.0, 0.6724, 0.0, 0.0, 1.0, 0.6724, 0.0, 0.0, 1.0, 0.6724, 0.0, 0.0, 1.0, 0.6724, 0.0, 0.0, 1.0, 0.6724, 0.0, 0.0, 1.0, 0.6724, 0.0, 0.0, 1.0, 0.6724, 0.0, 0.0, 1.0, 0.6724, 0.0, 0.0, 1.0, 0.6724, 0.0, 0.0, 1.0, 0.6724, 0.0, 0.0, 1.0, 0.6724, 0.0, 0.0, 1.0, 0.6724, 0.0, 0.0, 1.0, 0.6724, 0.0, 0.0, 1.0, 0.6724, 0.0, 0.0, 1.0, 0.6724, 0.0, 0.0, 1.0, 0.6724, 0.0, 0.0, 1.0, 0.6724, 0.0, 0.0, 1.0, 0.6724, 0.0, 0.0, 1.0, 0.6724, 0.0, 0.0, 1.0, 0.6724, 0.0, 0.0, 1.0, 0.6724, 0.0, 0.0, 1.0, 0.6724, 0.0, 0.0, 1.0, 0.6724, 0.0, 0.0, 1.0, 0.6724, 0.0, 0.0, 1.0, 0.6724, 0.0, 0.0, 1.0, 0.6724, 0.0, 0.0, 1.0, 0.6724, 0.0, 0.0, 1.0, 0.6724, 0.0, 0.0, 1.0, 0.6724, 0.0, 0.0, 1.0, 0.6724, 0.0, 0.0, 1.0, 0.6724, 0.0, 0.0, 1.0, 0.6724, 0.0, 0.0, 1.0, 0.6724, 0.0, 0.0, 1.0, 0.6724, 0.0, 0.0, 1.0, 0.6724, 0.0, 0.0, 1.0, 0.6724, 0.0, 0.0, 1.0, 0.6724, 0.0, 0.0, 1.0, 0.6724, 0.0, 0.0, 1.0, 0.6724, 0.0, 0.0, 1.0, 0.6724, 0.0, 0.0, 1.0, 0.6724, 0.0, 0.0, 1.0, 0.6724, 0.0, 0.0, 1.0, 0.6724, 0.0, 0.0, 1.0, 0.6724, 0.0, 0.0, 1.0, 0.6724, 0.0, 0.0, 1.0, 0.6724, 0.0, 0.0, 1.0, 0.6724, 0.0, 0.0, 1.0, 0.6724, 0.0, 0.0, 1.0, 0.6724, 0.0, 0.0, 1.0, 0.6724, 0.0, 0.0, 1.0, 0.6724, 0.0, 0.0, 1.0, 0.6724, 0.0, 0.0, 1.0, 0.6724, 0.0, 0.0, 1.0, 0.6724, 0.0, 0.0, 1.0, 0.6724, 0.0, 0.0, 1.0, 0.6724, 0.0, 0.0, 1.0, 0.6724, 0.0, 0.0, 1.0, 0.6724, 0.0, 0.0, 1.0, 0.6724, 0.0, 0.0, 1.0, 0.6724, 0.0, 0.0, 1.0, 0.6724, 0.0, 0.0, 1.0, 0.6724, 0.0, 0.0, 1.0, 0.6724, 0.0, 0.0, 1.0, 0.6724, 0.0, 0.0, 1.0, 0.6724, 0.0, 0.0, 1.0, 0.6724, 0.0, 0.0, 1.0, 0.6724, 0.0, 0.0, 1.0, 0.6724, 0.0, 0.0, 1.0, 0.6724, 0.0, 0.0, 1.0, 0.6724, 0.0, 0.0, 1.0, 0.6724, 0.0, 0.0, 1.0, 0.6724, 0.0, 0.0, 1.0, 0.6724, 0.0, 0.0, 1.0, 0.6724, 0.0, 0.0, 1.0, 0.6724, 0.0, 0.0, 1.0, 0.6724, 0.0, 0.0, 1.0, 0.6724, 0.0, 0.0, 1.0, 0.6724, 0.0, 0.0, 1.0, 0.6724, 0.0, 0.0, 1.0, 0.6724, 0.0, 0.0, 1.0, 0.6724, 0.0, 0.0, 1.0, 0.6724, 0.0, 0.0, 1.0, 0.6724, 0.0, 0.0, 1.0, 0.6724, 0.0, 0.0, 1.0, 0.6724, 0.0, 0.0, 1.0, 0.6724, 0.0, 0.0, 1.0, 0.6724, 0.0, 0.0, 1.0, 0.6724, 0.0, 0.0, 1.0, 0.6724, 0.0, 0.0, 1.0, 0.6724, 0.0, 0.0, 1.0, 0.6724, 0.0, 0.0, 1.0, 0.6724, 0.0, 0.0, 1.0, 0.6724, 0.0, 0.0, 1.0, 0.6724, 0.0, 0.0, 1.0, 0.6724, 0.0, 0.0, 1.0, 0.6724, 0.0, 0.0, 1.0, 0.6724, 0.0, 0.0, 1.0, 0.6724, 0.0, 0.0, 1.0, 0.6724, 0.0, 0.0, 1.0, 0.6724, 0.0, 0.0, 1.0, 0.6724, 0.0, 0.0, 1.0, 0.6724, 0.0, 0.0, 1.0, 0.6724, 0.0, 0.0, 1.0, 0.6724, 0.0, 0.0, 1.0, 0.6724, 0.0, 0.0, 1.0, 0.6724, 0.0, 0.0, 1.0, 0.6724, 0.0, 0.0, 1.0, 0.6724, 0.0, 0.0, 1.0, 0.6724, 0.0, 0.0, 1.0, 0.6724, 0.0, 0.0, 1.0, 0.6724, 0.0, 0.0, 1.0, 0.6724, 0.0, 0.0, 1.0, 0.6724, 0.0, 0.0, 1.0, 0.6724, 0.0, 0.0, 1.0, 0.6724, 0.0, 0.0, 1.0, 0.6724, 0.0, 0.0, 1.0, 0.6724, 0.0, 0.0, 1.0, 0.6724, 0.0, 0.0, 1.0, 0.6724, 0.0, 0.0, 1.0, 0.6724, 0.0, 0.0, 1.0, 0.6724, 0.0, 0.0, 1.0, 0.6724, 0.0, 0.0, 1.0, 0.6724, 0.0, 0.0, 1.0, 0.6724, 0.0, 0.0, 1.0, 0.6724, 0.0, 0.0, 1.0, 0.6724, 0.0, 0.0, 1.0, 0.6724, 0.0, 0.0, 1.0, 0.6724, 0.0, 0.0, 1.0, 0.6724, 0.0, 0.0, 1.0])
me_sec1_2b_meshdata_002.materials.append(mat_sec1_2)
me_sec1_2b_meshdata_002.use_remesh_preserve_volume = False
me_sec1_2b_meshdata_002.use_remesh_preserve_attributes = False
me_sec1_2b_meshdata_002.use_mirror_vertex_groups = False
me_sec1_2b_meshdata_002.update()

# ---- objects
ob_sec1_2b_mesh = bpy.data.objects.new('sec1_2b_mesh', me_sec1_2b_meshdata_002)

# ---- transforms, parenting, visibility, modifiers, constraints
ob_sec1_2b_mesh.location = (0.0, 0.0, 0.0)
ob_sec1_2b_mesh.lineart.crease_threshold = 0.0

# ---- collection membership
col_collection_1.objects.link(ob_sec1_2b_mesh)

# ---- scene / render settings (as saved in the file)
scene.frame_start = 1; scene.frame_end = 2; scene.frame_set(1)
scene.render.engine = 'BLENDER_EEVEE_NEXT'
scene.render.resolution_percentage = 50
scene.render.dither_intensity = 0.0
scene.cycles.use_denoising = False
scene.cycles.samples = 10
scene.cycles.sampling_pattern = 'TABULATED_SOBOL'
scene.cycles.light_sampling_threshold = 0.0
scene.cycles.use_adaptive_sampling = False
scene.cycles.use_light_tree = False
scene.cycles.blur_glossy = 0.0
scene.cycles.pixel_filter_type = 'GAUSSIAN'
scene.cycles.sample_clamp_indirect = 0.0
scene.view_settings.view_transform = 'Standard'
bpy.context.view_layer.update()

# ---- added for rendering (the .blend has no active camera and no usable light): camera, sun
cam_auto = bpy.data.cameras.new('AutoCamera')
cam_auto.lens = 50.0
cam_auto.sensor_width = 36.0
cam_auto.clip_end = 1000.0
ob_auto_camera = bpy.data.objects.new('AutoCamera', cam_auto)
scene.collection.objects.link(ob_auto_camera)
ob_auto_camera.location = (3.35015, -2.77019, 2.68013)
ob_auto_camera.rotation_euler = (1.09748, -7.21219e-08, 0.694738)
scene.camera = ob_auto_camera
light_auto_sun = bpy.data.lights.new('AutoSun', 'SUN')
light_auto_sun.energy = 3.0
light_auto_sun.angle = 0.0523599
ob_auto_sun = bpy.data.objects.new('AutoSun', light_auto_sun)
scene.collection.objects.link(ob_auto_sun)
ob_auto_sun.rotation_euler = (0.872665, 0.174533, 0.523599)
bpy.context.view_layer.update()
